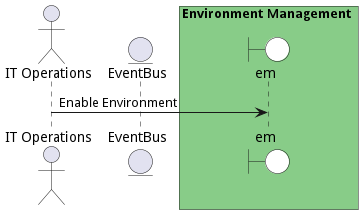

The diagram above was rendered by PlantUML. Its source (embedded in the PNG):
@startuml

actor "IT Operations"


entity EventBus

box Environment Management #88cc88
    boundary em #white
end box



"IT Operations" -> em: Enable Environment



@enduml